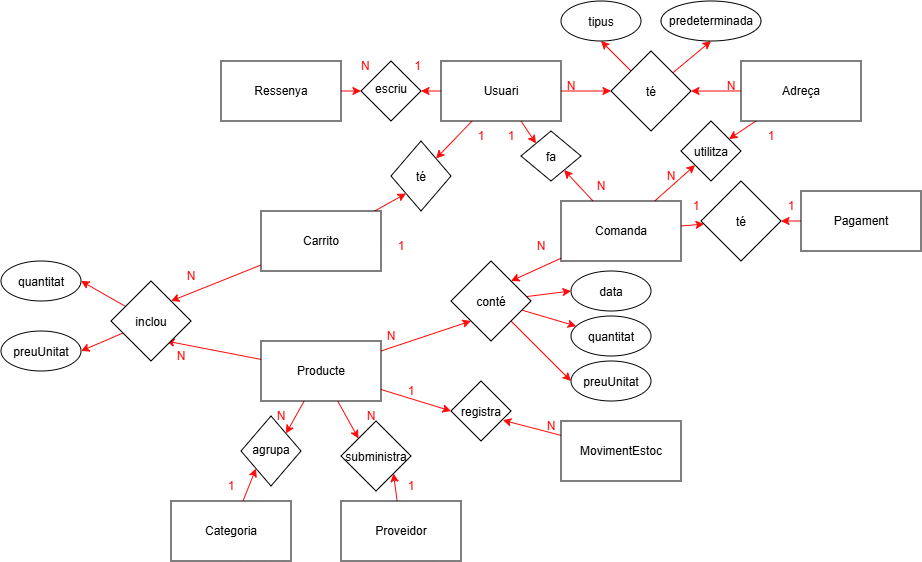

The diagram above was exported from draw.io. Its source (the exported page's mxGraphModel, read from the mxfile embedded in the PNG):
<mxGraphModel dx="1690" dy="926" grid="1" gridSize="10" guides="1" tooltips="1" connect="1" arrows="1" fold="1" page="1" pageScale="1" pageWidth="850" pageHeight="1100" math="0" shadow="0">
  <root>
    <mxCell id="0" />
    <mxCell id="1" parent="0" />
    <mxCell id="a0aO7BVFH4WuFu13YAF2-26" edge="1" parent="1" source="K_5qgDtNoakINZXhRQep-1" style="edgeStyle=none;html=1;strokeColor=#FF0909;" target="a0aO7BVFH4WuFu13YAF2-25" value="">
      <mxGeometry relative="1" as="geometry" />
    </mxCell>
    <mxCell id="a0aO7BVFH4WuFu13YAF2-57" edge="1" parent="1" source="K_5qgDtNoakINZXhRQep-1" style="edgeStyle=none;html=1;entryX=1;entryY=0;entryDx=0;entryDy=0;strokeColor=#FF0909;" target="a0aO7BVFH4WuFu13YAF2-56">
      <mxGeometry relative="1" as="geometry" />
    </mxCell>
    <mxCell id="a0aO7BVFH4WuFu13YAF2-61" edge="1" parent="1" source="K_5qgDtNoakINZXhRQep-1" style="edgeStyle=none;html=1;entryX=0;entryY=0;entryDx=0;entryDy=0;strokeColor=#FF0909;" target="a0aO7BVFH4WuFu13YAF2-59">
      <mxGeometry relative="1" as="geometry" />
    </mxCell>
    <mxCell id="a0aO7BVFH4WuFu13YAF2-66" edge="1" parent="1" source="K_5qgDtNoakINZXhRQep-1" style="edgeStyle=none;html=1;strokeColor=#FF0909;" target="a0aO7BVFH4WuFu13YAF2-64" value="">
      <mxGeometry relative="1" as="geometry" />
    </mxCell>
    <mxCell id="K_5qgDtNoakINZXhRQep-1" parent="1" style="rounded=0;whiteSpace=wrap;html=1;" value="Usuari" vertex="1">
      <mxGeometry height="60" width="120" x="140" y="60" as="geometry" />
    </mxCell>
    <mxCell id="a0aO7BVFH4WuFu13YAF2-27" edge="1" parent="1" source="K_5qgDtNoakINZXhRQep-2" style="edgeStyle=none;html=1;strokeColor=#FF0909;" target="a0aO7BVFH4WuFu13YAF2-25" value="">
      <mxGeometry relative="1" as="geometry" />
    </mxCell>
    <mxCell id="a0aO7BVFH4WuFu13YAF2-40" edge="1" parent="1" source="K_5qgDtNoakINZXhRQep-2" style="edgeStyle=none;html=1;strokeColor=#FF0909;" target="a0aO7BVFH4WuFu13YAF2-38">
      <mxGeometry relative="1" as="geometry" />
    </mxCell>
    <mxCell id="K_5qgDtNoakINZXhRQep-2" parent="1" style="whiteSpace=wrap;html=1;" value="Adreça" vertex="1">
      <mxGeometry height="60" width="120" x="440" y="60" as="geometry" />
    </mxCell>
    <mxCell id="a0aO7BVFH4WuFu13YAF2-5" edge="1" parent="1" source="K_5qgDtNoakINZXhRQep-4" style="edgeStyle=none;html=1;entryX=1;entryY=0;entryDx=0;entryDy=0;strokeColor=#FF0000;" target="a0aO7BVFH4WuFu13YAF2-1">
      <mxGeometry relative="1" as="geometry" />
    </mxCell>
    <mxCell id="a0aO7BVFH4WuFu13YAF2-37" edge="1" parent="1" source="K_5qgDtNoakINZXhRQep-4" style="edgeStyle=none;html=1;strokeColor=#FF0909;" target="a0aO7BVFH4WuFu13YAF2-35" value="">
      <mxGeometry relative="1" as="geometry" />
    </mxCell>
    <mxCell id="a0aO7BVFH4WuFu13YAF2-39" edge="1" parent="1" source="K_5qgDtNoakINZXhRQep-4" style="edgeStyle=none;html=1;strokeColor=#FF0909;" target="a0aO7BVFH4WuFu13YAF2-38">
      <mxGeometry relative="1" as="geometry" />
    </mxCell>
    <mxCell id="a0aO7BVFH4WuFu13YAF2-62" edge="1" parent="1" source="K_5qgDtNoakINZXhRQep-4" style="edgeStyle=none;html=1;strokeColor=#FF0909;" target="a0aO7BVFH4WuFu13YAF2-59">
      <mxGeometry relative="1" as="geometry" />
    </mxCell>
    <mxCell id="K_5qgDtNoakINZXhRQep-4" parent="1" style="whiteSpace=wrap;html=1;" value="Comanda" vertex="1">
      <mxGeometry height="60" width="120" x="260" y="200" as="geometry" />
    </mxCell>
    <mxCell id="a0aO7BVFH4WuFu13YAF2-36" edge="1" parent="1" source="K_5qgDtNoakINZXhRQep-7" style="edgeStyle=none;html=1;strokeColor=#FF0909;" target="a0aO7BVFH4WuFu13YAF2-35" value="">
      <mxGeometry relative="1" as="geometry" />
    </mxCell>
    <mxCell id="K_5qgDtNoakINZXhRQep-7" parent="1" style="whiteSpace=wrap;html=1;" value="Pagament" vertex="1">
      <mxGeometry height="60" width="120" x="500" y="190" as="geometry" />
    </mxCell>
    <mxCell id="a0aO7BVFH4WuFu13YAF2-65" edge="1" parent="1" source="K_5qgDtNoakINZXhRQep-11" style="edgeStyle=none;html=1;strokeColor=#FF0909;" target="a0aO7BVFH4WuFu13YAF2-64" value="">
      <mxGeometry relative="1" as="geometry" />
    </mxCell>
    <mxCell id="K_5qgDtNoakINZXhRQep-11" parent="1" style="whiteSpace=wrap;html=1;" value="Ressenya" vertex="1">
      <mxGeometry height="60" width="120" x="-80" y="60" as="geometry" />
    </mxCell>
    <mxCell id="a0aO7BVFH4WuFu13YAF2-16" edge="1" parent="1" source="K_5qgDtNoakINZXhRQep-13" style="edgeStyle=none;html=1;entryX=1;entryY=0;entryDx=0;entryDy=0;strokeColor=#FF0909;" target="a0aO7BVFH4WuFu13YAF2-13">
      <mxGeometry relative="1" as="geometry" />
    </mxCell>
    <mxCell id="a0aO7BVFH4WuFu13YAF2-58" edge="1" parent="1" source="K_5qgDtNoakINZXhRQep-13" style="edgeStyle=none;html=1;entryX=0;entryY=1;entryDx=0;entryDy=0;strokeColor=#FF0909;" target="a0aO7BVFH4WuFu13YAF2-56">
      <mxGeometry relative="1" as="geometry" />
    </mxCell>
    <mxCell id="K_5qgDtNoakINZXhRQep-13" parent="1" style="whiteSpace=wrap;html=1;" value="Carrito" vertex="1">
      <mxGeometry height="60" width="120" x="-40" y="210" as="geometry" />
    </mxCell>
    <mxCell id="a0aO7BVFH4WuFu13YAF2-4" edge="1" parent="1" source="K_5qgDtNoakINZXhRQep-15" style="edgeStyle=none;html=1;entryX=0;entryY=1;entryDx=0;entryDy=0;strokeColor=#FF0909;" target="a0aO7BVFH4WuFu13YAF2-1">
      <mxGeometry relative="1" as="geometry" />
    </mxCell>
    <mxCell id="a0aO7BVFH4WuFu13YAF2-15" edge="1" parent="1" source="K_5qgDtNoakINZXhRQep-15" style="edgeStyle=none;html=1;entryX=0.25;entryY=0;entryDx=0;entryDy=0;strokeColor=#FF0909;" target="K_5qgDtNoakINZXhRQep-37">
      <mxGeometry relative="1" as="geometry" />
    </mxCell>
    <mxCell id="a0aO7BVFH4WuFu13YAF2-42" edge="1" parent="1" source="K_5qgDtNoakINZXhRQep-15" style="edgeStyle=none;html=1;entryX=0;entryY=0.5;entryDx=0;entryDy=0;strokeColor=#FF0909;" target="a0aO7BVFH4WuFu13YAF2-41">
      <mxGeometry relative="1" as="geometry" />
    </mxCell>
    <mxCell id="a0aO7BVFH4WuFu13YAF2-48" edge="1" parent="1" source="K_5qgDtNoakINZXhRQep-15" style="edgeStyle=none;html=1;entryX=1;entryY=0;entryDx=0;entryDy=0;strokeColor=#FF0909;" target="a0aO7BVFH4WuFu13YAF2-46">
      <mxGeometry relative="1" as="geometry" />
    </mxCell>
    <mxCell id="a0aO7BVFH4WuFu13YAF2-53" edge="1" parent="1" source="K_5qgDtNoakINZXhRQep-15" style="edgeStyle=none;html=1;entryX=0;entryY=0;entryDx=0;entryDy=0;strokeColor=#FF0909;" target="a0aO7BVFH4WuFu13YAF2-50">
      <mxGeometry relative="1" as="geometry" />
    </mxCell>
    <mxCell id="K_5qgDtNoakINZXhRQep-15" parent="1" style="whiteSpace=wrap;html=1;" value="Producte" vertex="1">
      <mxGeometry height="60" width="120" x="-40" y="340" as="geometry" />
    </mxCell>
    <mxCell id="a0aO7BVFH4WuFu13YAF2-47" edge="1" parent="1" source="K_5qgDtNoakINZXhRQep-19" style="edgeStyle=none;html=1;entryX=0;entryY=1;entryDx=0;entryDy=0;strokeColor=#FF0909;" target="a0aO7BVFH4WuFu13YAF2-46">
      <mxGeometry relative="1" as="geometry" />
    </mxCell>
    <mxCell id="K_5qgDtNoakINZXhRQep-19" parent="1" style="whiteSpace=wrap;html=1;" value="Categoria" vertex="1">
      <mxGeometry height="60" width="120" x="-130" y="500" as="geometry" />
    </mxCell>
    <mxCell id="a0aO7BVFH4WuFu13YAF2-54" edge="1" parent="1" source="K_5qgDtNoakINZXhRQep-20" style="edgeStyle=none;html=1;entryX=1;entryY=1;entryDx=0;entryDy=0;strokeColor=#FF0909;" target="a0aO7BVFH4WuFu13YAF2-50">
      <mxGeometry relative="1" as="geometry" />
    </mxCell>
    <mxCell id="K_5qgDtNoakINZXhRQep-20" parent="1" style="whiteSpace=wrap;html=1;" value="Proveidor" vertex="1">
      <mxGeometry height="60" width="120" x="40" y="500" as="geometry" />
    </mxCell>
    <mxCell id="a0aO7BVFH4WuFu13YAF2-43" edge="1" parent="1" source="K_5qgDtNoakINZXhRQep-26" style="edgeStyle=none;html=1;entryX=0.863;entryY=0.653;entryDx=0;entryDy=0;entryPerimeter=0;strokeColor=#FF0909;" target="a0aO7BVFH4WuFu13YAF2-41">
      <mxGeometry relative="1" as="geometry" />
    </mxCell>
    <mxCell id="K_5qgDtNoakINZXhRQep-26" parent="1" style="whiteSpace=wrap;html=1;" value="MovimentEstoc" vertex="1">
      <mxGeometry height="60" width="120" x="260" y="420" as="geometry" />
    </mxCell>
    <mxCell id="K_5qgDtNoakINZXhRQep-28" parent="1" style="text;html=1;whiteSpace=wrap;align=center;verticalAlign=middle;rounded=0;fontColor=#FF0000;" value="N&lt;span style=&quot;white-space: pre;&quot;&gt;&#09;&lt;/span&gt;&lt;span style=&quot;white-space: pre;&quot;&gt;&#09;&lt;/span&gt;1" vertex="1">
      <mxGeometry height="30" width="100" x="40" y="50" as="geometry" />
    </mxCell>
    <mxCell id="K_5qgDtNoakINZXhRQep-29" parent="1" style="text;html=1;whiteSpace=wrap;align=center;verticalAlign=middle;rounded=0;fontColor=#FF0000;" value="N" vertex="1">
      <mxGeometry height="30" width="60" x="270" y="170" as="geometry" />
    </mxCell>
    <mxCell id="K_5qgDtNoakINZXhRQep-30" parent="1" style="text;html=1;whiteSpace=wrap;strokeColor=none;fillColor=none;align=center;verticalAlign=middle;rounded=0;fontColor=#FF0000;" value="N" vertex="1">
      <mxGeometry height="30" width="60" x="340" y="160" as="geometry" />
    </mxCell>
    <mxCell id="K_5qgDtNoakINZXhRQep-33" parent="1" style="text;html=1;whiteSpace=wrap;strokeColor=none;fillColor=none;align=center;verticalAlign=middle;rounded=0;fontColor=#FF0000;" value="N" vertex="1">
      <mxGeometry height="30" width="60" x="220" y="410" as="geometry" />
    </mxCell>
    <mxCell id="K_5qgDtNoakINZXhRQep-34" parent="1" style="text;html=1;whiteSpace=wrap;strokeColor=none;fillColor=none;align=center;verticalAlign=middle;rounded=0;fontColor=#FF0000;" value="N" vertex="1">
      <mxGeometry height="30" width="60" x="40" y="400" as="geometry" />
    </mxCell>
    <mxCell id="K_5qgDtNoakINZXhRQep-35" parent="1" style="text;html=1;whiteSpace=wrap;strokeColor=none;fillColor=none;align=center;verticalAlign=middle;rounded=0;fontColor=#FF0000;" value="N" vertex="1">
      <mxGeometry height="30" width="60" x="-50" y="400" as="geometry" />
    </mxCell>
    <mxCell id="K_5qgDtNoakINZXhRQep-37" parent="1" style="text;html=1;whiteSpace=wrap;strokeColor=none;fillColor=none;align=center;verticalAlign=middle;rounded=0;fontColor=#FF0000;" value="N" vertex="1">
      <mxGeometry height="30" width="60" x="-150" y="340" as="geometry" />
    </mxCell>
    <mxCell id="K_5qgDtNoakINZXhRQep-39" parent="1" style="text;html=1;whiteSpace=wrap;align=center;verticalAlign=middle;rounded=0;fontColor=#FF0000;" value="1" vertex="1">
      <mxGeometry height="30" width="40" x="190" y="120" as="geometry" />
    </mxCell>
    <mxCell id="K_5qgDtNoakINZXhRQep-40" parent="1" style="text;html=1;whiteSpace=wrap;align=center;verticalAlign=middle;rounded=0;fontColor=#FF0000;" value="1" vertex="1">
      <mxGeometry height="30" width="60" x="150" y="120" as="geometry" />
    </mxCell>
    <mxCell id="K_5qgDtNoakINZXhRQep-41" parent="1" style="text;html=1;whiteSpace=wrap;strokeColor=none;fillColor=none;align=center;verticalAlign=middle;rounded=0;fontColor=#FF0000;" value="1" vertex="1">
      <mxGeometry height="30" width="60" x="70" y="230" as="geometry" />
    </mxCell>
    <mxCell id="K_5qgDtNoakINZXhRQep-49" parent="1" style="text;html=1;whiteSpace=wrap;strokeColor=none;fillColor=none;align=center;verticalAlign=middle;rounded=0;fontColor=#FF0000;" value="1" vertex="1">
      <mxGeometry height="30" width="60" x="80" y="470" as="geometry" />
    </mxCell>
    <mxCell id="K_5qgDtNoakINZXhRQep-51" parent="1" style="text;html=1;whiteSpace=wrap;strokeColor=none;fillColor=none;align=center;verticalAlign=middle;rounded=0;fontColor=#FF0000;" value="1" vertex="1">
      <mxGeometry height="30" width="60" x="-100" y="470" as="geometry" />
    </mxCell>
    <mxCell id="K_5qgDtNoakINZXhRQep-55" parent="1" style="text;html=1;whiteSpace=wrap;strokeColor=none;fillColor=none;align=center;verticalAlign=middle;rounded=0;fontColor=#FF0000;" value="1" vertex="1">
      <mxGeometry height="30" width="60" x="365" y="190" as="geometry" />
    </mxCell>
    <mxCell id="K_5qgDtNoakINZXhRQep-56" parent="1" style="text;html=1;whiteSpace=wrap;strokeColor=none;fillColor=none;align=center;verticalAlign=middle;rounded=0;fontColor=#FF0000;" value="1" vertex="1">
      <mxGeometry height="30" width="60" x="460" y="190" as="geometry" />
    </mxCell>
    <mxCell id="K_5qgDtNoakINZXhRQep-58" parent="1" style="text;html=1;whiteSpace=wrap;strokeColor=none;fillColor=none;align=center;verticalAlign=middle;rounded=0;fontColor=#FF0000;" value="1" vertex="1">
      <mxGeometry height="30" width="60" x="80" y="375" as="geometry" />
    </mxCell>
    <mxCell id="a0aO7BVFH4WuFu13YAF2-11" edge="1" parent="1" source="a0aO7BVFH4WuFu13YAF2-1" style="edgeStyle=none;html=1;strokeColor=#FF0909;" target="a0aO7BVFH4WuFu13YAF2-8">
      <mxGeometry relative="1" as="geometry" />
    </mxCell>
    <mxCell id="a0aO7BVFH4WuFu13YAF2-12" edge="1" parent="1" source="a0aO7BVFH4WuFu13YAF2-1" style="edgeStyle=none;html=1;entryX=0;entryY=0.5;entryDx=0;entryDy=0;strokeColor=#FF0909;" target="a0aO7BVFH4WuFu13YAF2-10">
      <mxGeometry relative="1" as="geometry" />
    </mxCell>
    <mxCell id="a0aO7BVFH4WuFu13YAF2-45" edge="1" parent="1" source="a0aO7BVFH4WuFu13YAF2-1" style="edgeStyle=none;html=1;entryX=0;entryY=0.5;entryDx=0;entryDy=0;strokeColor=#FF0909;" target="a0aO7BVFH4WuFu13YAF2-44">
      <mxGeometry relative="1" as="geometry" />
    </mxCell>
    <mxCell id="a0aO7BVFH4WuFu13YAF2-1" parent="1" style="rhombus;whiteSpace=wrap;html=1;shapeInside=1;" value="&lt;div&gt;&lt;br&gt;&lt;/div&gt;&lt;div&gt;&lt;br&gt;&lt;/div&gt;&lt;div&gt;conté&lt;/div&gt;" vertex="1">
      <mxGeometry height="80" width="80" x="150" y="260" as="geometry" />
    </mxCell>
    <mxCell id="a0aO7BVFH4WuFu13YAF2-6" parent="1" style="text;html=1;whiteSpace=wrap;strokeColor=none;fillColor=none;align=center;verticalAlign=middle;rounded=0;fontColor=#FF0000;" value="N" vertex="1">
      <mxGeometry height="30" width="60" x="60" y="320" as="geometry" />
    </mxCell>
    <mxCell id="a0aO7BVFH4WuFu13YAF2-7" parent="1" style="text;html=1;whiteSpace=wrap;strokeColor=none;fillColor=none;align=center;verticalAlign=middle;rounded=0;fontColor=#FF0000;" value="N" vertex="1">
      <mxGeometry height="30" width="60" x="210" y="230" as="geometry" />
    </mxCell>
    <mxCell id="a0aO7BVFH4WuFu13YAF2-8" parent="1" style="ellipse;whiteSpace=wrap;html=1;shapeInside=1;" value="quantitat" vertex="1">
      <mxGeometry height="40" width="80" x="270" y="315" as="geometry" />
    </mxCell>
    <mxCell id="a0aO7BVFH4WuFu13YAF2-10" parent="1" style="ellipse;whiteSpace=wrap;html=1;shapeInside=1;" value="preuUnitat" vertex="1">
      <mxGeometry height="40" width="80" x="270" y="360" as="geometry" />
    </mxCell>
    <mxCell id="a0aO7BVFH4WuFu13YAF2-21" edge="1" parent="1" source="a0aO7BVFH4WuFu13YAF2-13" style="edgeStyle=none;html=1;entryX=1;entryY=0.5;entryDx=0;entryDy=0;strokeColor=#FF0909;" target="a0aO7BVFH4WuFu13YAF2-19">
      <mxGeometry relative="1" as="geometry" />
    </mxCell>
    <mxCell id="a0aO7BVFH4WuFu13YAF2-22" edge="1" parent="1" source="a0aO7BVFH4WuFu13YAF2-13" style="edgeStyle=none;html=1;entryX=1;entryY=0.5;entryDx=0;entryDy=0;strokeColor=#FF0909;" target="a0aO7BVFH4WuFu13YAF2-20">
      <mxGeometry relative="1" as="geometry" />
    </mxCell>
    <mxCell id="a0aO7BVFH4WuFu13YAF2-13" parent="1" style="rhombus;whiteSpace=wrap;html=1;shapeInside=1;" value="&lt;div&gt;&lt;br&gt;&lt;/div&gt;&lt;div&gt;&lt;br&gt;&lt;/div&gt;&lt;div&gt;inclou&lt;/div&gt;" vertex="1">
      <mxGeometry height="80" width="80" x="-190" y="280" as="geometry" />
    </mxCell>
    <mxCell id="a0aO7BVFH4WuFu13YAF2-18" parent="1" style="text;html=1;whiteSpace=wrap;strokeColor=none;fillColor=none;align=center;verticalAlign=middle;rounded=0;fontColor=#FF0000;" value="N" vertex="1">
      <mxGeometry height="30" width="60" x="-140" y="260" as="geometry" />
    </mxCell>
    <mxCell id="a0aO7BVFH4WuFu13YAF2-19" parent="1" style="ellipse;whiteSpace=wrap;html=1;shapeInside=1;" value="quantitat" vertex="1">
      <mxGeometry height="40" width="80" x="-300" y="260" as="geometry" />
    </mxCell>
    <mxCell id="a0aO7BVFH4WuFu13YAF2-20" parent="1" style="ellipse;whiteSpace=wrap;html=1;shapeInside=1;" value="preuUnitat" vertex="1">
      <mxGeometry height="40" width="80" x="-300" y="330" as="geometry" />
    </mxCell>
    <mxCell id="a0aO7BVFH4WuFu13YAF2-24" parent="1" style="text;html=1;whiteSpace=wrap;strokeColor=none;fillColor=none;align=center;verticalAlign=middle;rounded=0;fontColor=#FF0000;" value="1" vertex="1">
      <mxGeometry height="30" width="60" x="440" y="120" as="geometry" />
    </mxCell>
    <mxCell id="a0aO7BVFH4WuFu13YAF2-32" edge="1" parent="1" source="a0aO7BVFH4WuFu13YAF2-25" style="edgeStyle=none;html=1;entryX=0.5;entryY=1;entryDx=0;entryDy=0;strokeColor=#FF0909;" target="a0aO7BVFH4WuFu13YAF2-30">
      <mxGeometry relative="1" as="geometry" />
    </mxCell>
    <mxCell id="a0aO7BVFH4WuFu13YAF2-33" edge="1" parent="1" source="a0aO7BVFH4WuFu13YAF2-25" style="edgeStyle=none;html=1;entryX=0.5;entryY=1;entryDx=0;entryDy=0;strokeColor=#FF0909;" target="a0aO7BVFH4WuFu13YAF2-31">
      <mxGeometry relative="1" as="geometry" />
    </mxCell>
    <mxCell id="a0aO7BVFH4WuFu13YAF2-25" parent="1" style="rhombus;whiteSpace=wrap;html=1;shapeInside=1;" value="&lt;div&gt;&lt;br&gt;&lt;/div&gt;&lt;div&gt;&lt;br&gt;&lt;/div&gt;&lt;div&gt;té&lt;/div&gt;" vertex="1">
      <mxGeometry height="80" width="80" x="310" y="50" as="geometry" />
    </mxCell>
    <mxCell id="a0aO7BVFH4WuFu13YAF2-28" parent="1" style="text;html=1;whiteSpace=wrap;strokeColor=none;fillColor=none;align=center;verticalAlign=middle;rounded=0;fontColor=#FF0000;" value="N" vertex="1">
      <mxGeometry height="30" width="60" x="240" y="70" as="geometry" />
    </mxCell>
    <mxCell id="a0aO7BVFH4WuFu13YAF2-29" parent="1" style="text;html=1;whiteSpace=wrap;strokeColor=none;fillColor=none;align=center;verticalAlign=middle;rounded=0;fontColor=#FF0000;" value="N" vertex="1">
      <mxGeometry height="30" width="60" x="400" y="70" as="geometry" />
    </mxCell>
    <mxCell id="a0aO7BVFH4WuFu13YAF2-30" parent="1" style="ellipse;whiteSpace=wrap;html=1;shapeInside=1;" value="tipus" vertex="1">
      <mxGeometry height="40" width="80" x="260" as="geometry" />
    </mxCell>
    <mxCell id="a0aO7BVFH4WuFu13YAF2-31" parent="1" style="ellipse;whiteSpace=wrap;html=1;shapeInside=1;" value="predeterminada" vertex="1">
      <mxGeometry height="40" width="100" x="360" as="geometry" />
    </mxCell>
    <mxCell id="a0aO7BVFH4WuFu13YAF2-35" parent="1" style="rhombus;whiteSpace=wrap;html=1;shapeInside=1;" value="&lt;div&gt;&lt;br&gt;&lt;/div&gt;&lt;div&gt;&lt;br&gt;&lt;/div&gt;&lt;div&gt;té&lt;/div&gt;" vertex="1">
      <mxGeometry height="80" width="80" x="400" y="180" as="geometry" />
    </mxCell>
    <mxCell id="a0aO7BVFH4WuFu13YAF2-38" parent="1" style="rhombus;whiteSpace=wrap;html=1;shapeInside=1;" value="&lt;div&gt;&lt;br&gt;&lt;/div&gt;&lt;div&gt;utilitza&lt;/div&gt;" vertex="1">
      <mxGeometry height="60" width="60" x="380" y="120" as="geometry" />
    </mxCell>
    <mxCell id="a0aO7BVFH4WuFu13YAF2-41" parent="1" style="rhombus;whiteSpace=wrap;html=1;shapeInside=1;" value="&lt;div&gt;&lt;br&gt;&lt;/div&gt;&lt;div&gt;registra&lt;/div&gt;" vertex="1">
      <mxGeometry height="60" width="60" x="150" y="380" as="geometry" />
    </mxCell>
    <mxCell id="a0aO7BVFH4WuFu13YAF2-44" parent="1" style="ellipse;whiteSpace=wrap;html=1;shapeInside=1;" value="data" vertex="1">
      <mxGeometry height="40" width="80" x="270" y="270" as="geometry" />
    </mxCell>
    <mxCell id="a0aO7BVFH4WuFu13YAF2-46" parent="1" style="rhombus;whiteSpace=wrap;html=1;shapeInside=1;" value="agrupa" vertex="1">
      <mxGeometry height="70" width="60" x="-60" y="415" as="geometry" />
    </mxCell>
    <mxCell id="a0aO7BVFH4WuFu13YAF2-50" parent="1" style="rhombus;whiteSpace=wrap;html=1;shapeInside=1;" value="subministra" vertex="1">
      <mxGeometry height="70" width="70" x="40" y="420" as="geometry" />
    </mxCell>
    <mxCell id="a0aO7BVFH4WuFu13YAF2-56" parent="1" style="rhombus;whiteSpace=wrap;html=1;shapeInside=1;" value="té" vertex="1">
      <mxGeometry height="70" width="60" x="90" y="140" as="geometry" />
    </mxCell>
    <mxCell id="a0aO7BVFH4WuFu13YAF2-59" parent="1" style="rhombus;whiteSpace=wrap;html=1;shapeInside=1;" value="fa" vertex="1">
      <mxGeometry height="50" width="60" x="220" y="130" as="geometry" />
    </mxCell>
    <mxCell id="a0aO7BVFH4WuFu13YAF2-64" parent="1" style="rhombus;whiteSpace=wrap;html=1;shapeInside=1;" value="escriu" vertex="1">
      <mxGeometry height="60" width="60" x="60" y="60" as="geometry" />
    </mxCell>
  </root>
</mxGraphModel>